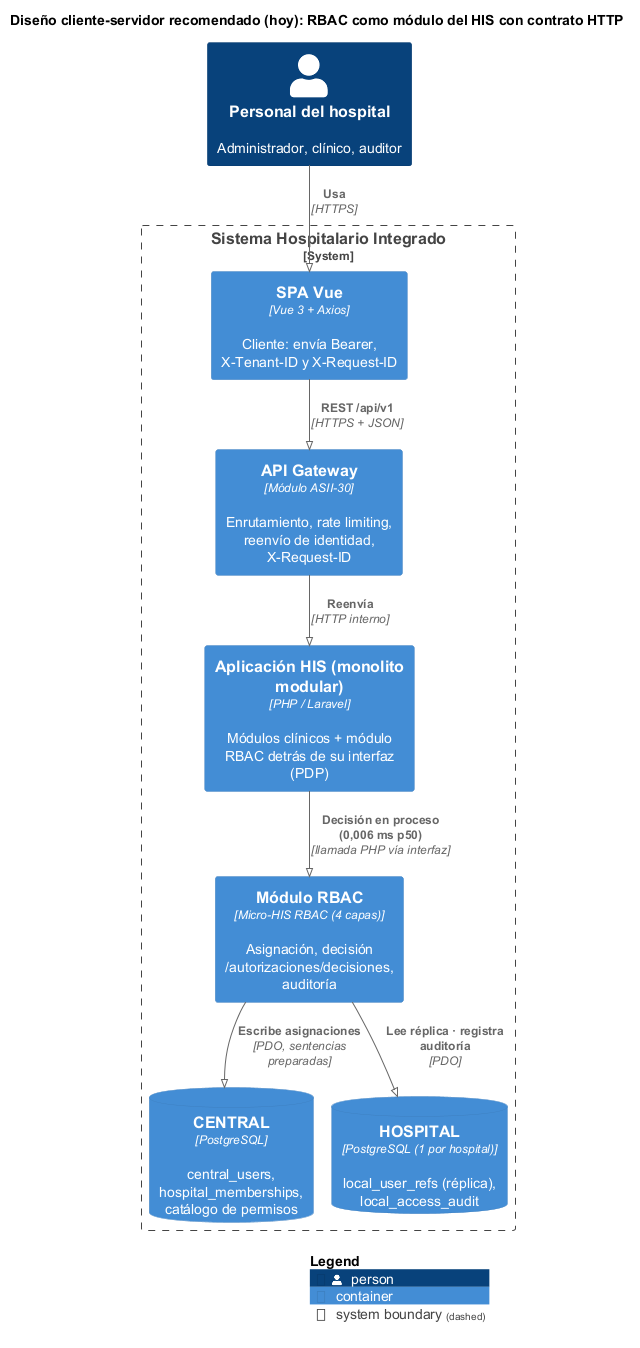

The diagram above was rendered by PlantUML. Its source (embedded in the PNG):
@startuml semana-05-cliente-servidor
!pragma layout smetana
!include <C4/C4_Container>

title Diseño cliente-servidor recomendado (hoy): RBAC como módulo del HIS con contrato HTTP

Person(usuario, "Personal del hospital", "Administrador, clínico, auditor")

System_Boundary(his, "Sistema Hospitalario Integrado") {
    Container(spa, "SPA Vue", "Vue 3 + Axios", "Cliente: envía Bearer, X-Tenant-ID y X-Request-ID")
    Container(gw, "API Gateway", "Módulo ASII-30", "Enrutamiento, rate limiting, reenvío de identidad, X-Request-ID")
    Container(app, "Aplicación HIS (monolito modular)", "PHP / Laravel", "Módulos clínicos + módulo RBAC detrás de su interfaz (PDP)")
    Container(rbac, "Módulo RBAC", "Micro-HIS RBAC (4 capas)", "Asignación, decisión /autorizaciones/decisiones, auditoría")
    ContainerDb(central, "CENTRAL", "PostgreSQL", "central_users, hospital_memberships, catálogo de permisos")
    ContainerDb(hosp, "HOSPITAL", "PostgreSQL (1 por hospital)", "local_user_refs (réplica), local_access_audit")
}

Rel(usuario, spa, "Usa", "HTTPS")
Rel(spa, gw, "REST /api/v1", "HTTPS + JSON")
Rel(gw, app, "Reenvía", "HTTP interno")
Rel(app, rbac, "Decisión en proceso (0,006 ms p50)", "llamada PHP vía interfaz")
Rel(rbac, central, "Escribe asignaciones", "PDO, sentencias preparadas")
Rel(rbac, hosp, "Lee réplica · registra auditoría", "PDO")

SHOW_LEGEND()
@enduml